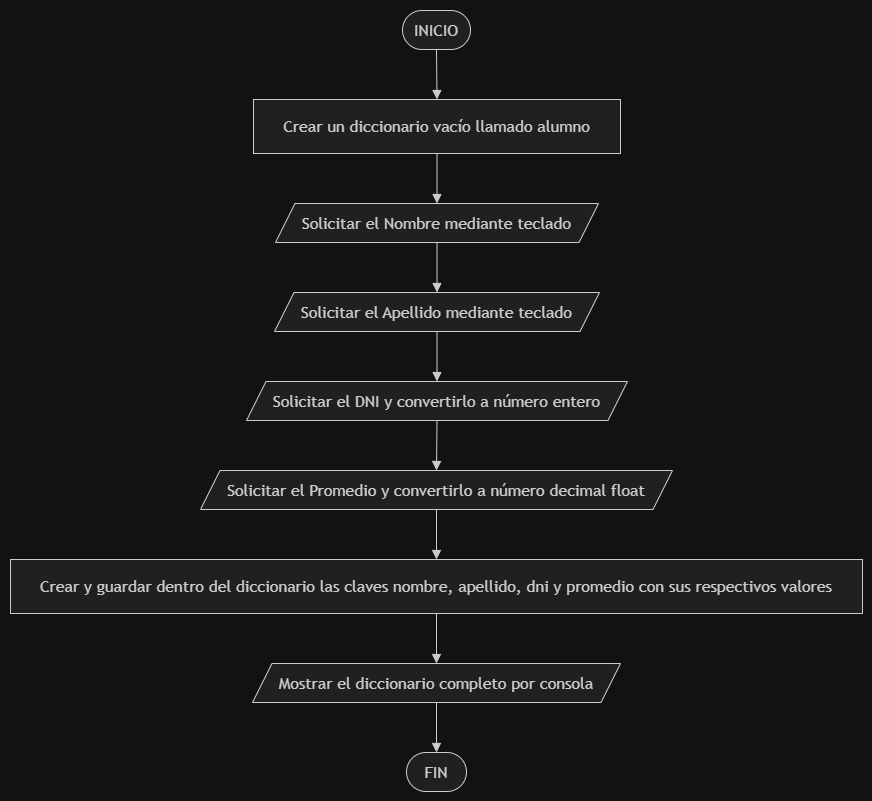

The diagram above was exported from draw.io. Its source (the exported page's mxGraphModel, read from the mxfile embedded in the PNG):
<mxGraphModel dx="3384" dy="2056" grid="1" gridSize="10" guides="1" tooltips="1" connect="1" arrows="1" fold="1" page="1" pageScale="1" pageWidth="827" pageHeight="1169" math="0" shadow="0">
  <root>
    <mxCell id="0" />
    <mxCell id="1" parent="0" />
    <mxCell id="e10" edge="1" parent="1" style="edgeStyle=orthogonalEdgeStyle;rounded=1;endArrow=classic;html=1;" value="Tráfico externo&#10;Filtrado">
      <mxGeometry relative="1" as="geometry" />
    </mxCell>
    <mxCell id="e11" edge="1" parent="1" style="edgeStyle=orthogonalEdgeStyle;rounded=1;endArrow=classic;html=1;" value="HTTPS + autenticación">
      <mxGeometry relative="1" as="geometry" />
    </mxCell>
    <mxCell id="e12" edge="1" parent="1" style="edgeStyle=orthogonalEdgeStyle;rounded=1;endArrow=classic;html=1;" value="Reglas ACL&#10;Zona privada">
      <mxGeometry relative="1" as="geometry" />
    </mxCell>
    <mxCell id="e13" edge="1" parent="1" style="edgeStyle=orthogonalEdgeStyle;rounded=1;endArrow=classic;html=1;" value="Consulta segura">
      <mxGeometry relative="1" as="geometry" />
    </mxCell>
    <mxCell id="e14" edge="1" parent="1" style="edgeStyle=orthogonalEdgeStyle;rounded=1;endArrow=classic;html=1;" value="Lectura/escritura&#10;según rol">
      <mxGeometry relative="1" as="geometry" />
    </mxCell>
    <mxCell id="e15" edge="1" parent="1" style="edgeStyle=orthogonalEdgeStyle;rounded=1;endArrow=classic;html=1;" value="Autorización interna">
      <mxGeometry relative="1" as="geometry" />
    </mxCell>
    <mxCell id="e16" edge="1" parent="1" style="edgeStyle=orthogonalEdgeStyle;rounded=1;endArrow=classic;html=1;" value="VLAN Wi-Fi&#10;sin acceso a legajos">
      <mxGeometry relative="1" as="geometry" />
    </mxCell>
    <UserObject label="" mermaidData="{&#10;  &quot;data&quot;: &quot;flowchart TD\n    A([INICIO]) --&gt; B[Crear un diccionario vacío llamado alumno]\n    B --&gt; C[/Solicitar el Nombre mediante teclado/]\n    C --&gt; D[/Solicitar el Apellido mediante teclado/]\n    D --&gt; E[/Solicitar el DNI y convertirlo a número entero/]\n    E --&gt; F[/Solicitar el Promedio y convertirlo a número decimal float/]\n    F --&gt; G[Crear y guardar dentro del diccionario las claves nombre, apellido, dni y promedio con sus respectivos valores]\n    G --&gt; H[/Mostrar el diccionario completo por consola/]\n    H --&gt; I([FIN])&quot;,&#10;  &quot;config&quot;: null&#10;}" id="05xyJUSN2ZUv2FhzOJTA-139">
      <mxCell connectable="0" parent="1" style="group;transparentBounds=1;editIcon=1;lockedGroup=0;groupPadding=10;" vertex="1">
        <mxGeometry as="geometry" />
      </mxCell>
    </UserObject>
    <UserObject label="INICIO" mermaidId="n:A" mermaidBaseStyle="html=1;rounded=1;whiteSpace=wrap;arcSize=50;strokeWidth=1;fillColor=light-dark(#ECECFF,#1f2020);strokeColor=light-dark(#9370DB,#cccccc);fontColor=light-dark(#333333,#cccccc);fontFamily=Trebuchet MS,Verdana,Arial,sans-serif;fontSize=16;" mermaidBaseValue="INICIO" id="05xyJUSN2ZUv2FhzOJTA-140">
      <mxCell parent="05xyJUSN2ZUv2FhzOJTA-139" style="html=1;rounded=1;whiteSpace=wrap;arcSize=50;strokeWidth=1;fillColor=light-dark(#ECECFF,#1f2020);strokeColor=light-dark(#9370DB,#cccccc);fontColor=light-dark(#333333,#cccccc);fontFamily=Trebuchet MS,Verdana,Arial,sans-serif;fontSize=16;" vertex="1">
        <mxGeometry height="39" width="68" x="422" y="30" as="geometry" />
      </mxCell>
    </UserObject>
    <UserObject label="Crear un diccionario vacío llamado alumno" mermaidId="n:B" mermaidBaseStyle="html=1;whiteSpace=wrap;strokeWidth=1;fillColor=light-dark(#ECECFF,#1f2020);strokeColor=light-dark(#9370DB,#cccccc);fontColor=light-dark(#333333,#cccccc);fontFamily=Trebuchet MS,Verdana,Arial,sans-serif;fontSize=16;" mermaidBaseValue="Crear un diccionario vacío llamado alumno" id="05xyJUSN2ZUv2FhzOJTA-141">
      <mxCell parent="05xyJUSN2ZUv2FhzOJTA-139" style="html=1;whiteSpace=wrap;strokeWidth=1;fillColor=light-dark(#ECECFF,#1f2020);strokeColor=light-dark(#9370DB,#cccccc);fontColor=light-dark(#333333,#cccccc);fontFamily=Trebuchet MS,Verdana,Arial,sans-serif;fontSize=16;" vertex="1">
        <mxGeometry height="54" width="367" x="273" y="119" as="geometry" />
      </mxCell>
    </UserObject>
    <UserObject label="Solicitar el Nombre mediante teclado" mermaidId="n:C" mermaidBaseStyle="html=1;shape=parallelogram;perimeter=parallelogramPerimeter;fixedSize=1;size=19.5;strokeWidth=1;whiteSpace=wrap;fillColor=light-dark(#ECECFF,#1f2020);strokeColor=light-dark(#9370DB,#cccccc);fontColor=light-dark(#333333,#cccccc);fontFamily=Trebuchet MS,Verdana,Arial,sans-serif;fontSize=16;" mermaidBaseValue="Solicitar el Nombre mediante teclado" id="05xyJUSN2ZUv2FhzOJTA-142">
      <mxCell parent="05xyJUSN2ZUv2FhzOJTA-139" style="html=1;shape=parallelogram;perimeter=parallelogramPerimeter;fixedSize=1;size=19.5;strokeWidth=1;whiteSpace=wrap;fillColor=light-dark(#ECECFF,#1f2020);strokeColor=light-dark(#9370DB,#cccccc);fontColor=light-dark(#333333,#cccccc);fontFamily=Trebuchet MS,Verdana,Arial,sans-serif;fontSize=16;" vertex="1">
        <mxGeometry height="39" width="323" x="295" y="223" as="geometry" />
      </mxCell>
    </UserObject>
    <UserObject label="Solicitar el Apellido mediante teclado" mermaidId="n:D" mermaidBaseStyle="html=1;shape=parallelogram;perimeter=parallelogramPerimeter;fixedSize=1;size=19.5;strokeWidth=1;whiteSpace=wrap;fillColor=light-dark(#ECECFF,#1f2020);strokeColor=light-dark(#9370DB,#cccccc);fontColor=light-dark(#333333,#cccccc);fontFamily=Trebuchet MS,Verdana,Arial,sans-serif;fontSize=16;" mermaidBaseValue="Solicitar el Apellido mediante teclado" id="05xyJUSN2ZUv2FhzOJTA-143">
      <mxCell parent="05xyJUSN2ZUv2FhzOJTA-139" style="html=1;shape=parallelogram;perimeter=parallelogramPerimeter;fixedSize=1;size=19.5;strokeWidth=1;whiteSpace=wrap;fillColor=light-dark(#ECECFF,#1f2020);strokeColor=light-dark(#9370DB,#cccccc);fontColor=light-dark(#333333,#cccccc);fontFamily=Trebuchet MS,Verdana,Arial,sans-serif;fontSize=16;" vertex="1">
        <mxGeometry height="39" width="325" x="294" y="312" as="geometry" />
      </mxCell>
    </UserObject>
    <UserObject label="Solicitar el DNI y convertirlo a número entero" mermaidId="n:E" mermaidBaseStyle="html=1;shape=parallelogram;perimeter=parallelogramPerimeter;fixedSize=1;size=19.5;strokeWidth=1;whiteSpace=wrap;fillColor=light-dark(#ECECFF,#1f2020);strokeColor=light-dark(#9370DB,#cccccc);fontColor=light-dark(#333333,#cccccc);fontFamily=Trebuchet MS,Verdana,Arial,sans-serif;fontSize=16;" mermaidBaseValue="Solicitar el DNI y convertirlo a número entero" id="05xyJUSN2ZUv2FhzOJTA-144">
      <mxCell parent="05xyJUSN2ZUv2FhzOJTA-139" style="html=1;shape=parallelogram;perimeter=parallelogramPerimeter;fixedSize=1;size=19.5;strokeWidth=1;whiteSpace=wrap;fillColor=light-dark(#ECECFF,#1f2020);strokeColor=light-dark(#9370DB,#cccccc);fontColor=light-dark(#333333,#cccccc);fontFamily=Trebuchet MS,Verdana,Arial,sans-serif;fontSize=16;" vertex="1">
        <mxGeometry height="39" width="381" x="266" y="401" as="geometry" />
      </mxCell>
    </UserObject>
    <UserObject label="Solicitar el Promedio y convertirlo a número decimal float" mermaidId="n:F" mermaidBaseStyle="html=1;shape=parallelogram;perimeter=parallelogramPerimeter;fixedSize=1;size=19.5;strokeWidth=1;whiteSpace=wrap;fillColor=light-dark(#ECECFF,#1f2020);strokeColor=light-dark(#9370DB,#cccccc);fontColor=light-dark(#333333,#cccccc);fontFamily=Trebuchet MS,Verdana,Arial,sans-serif;fontSize=16;" mermaidBaseValue="Solicitar el Promedio y convertirlo a número decimal float" id="05xyJUSN2ZUv2FhzOJTA-145">
      <mxCell parent="05xyJUSN2ZUv2FhzOJTA-139" style="html=1;shape=parallelogram;perimeter=parallelogramPerimeter;fixedSize=1;size=19.5;strokeWidth=1;whiteSpace=wrap;fillColor=light-dark(#ECECFF,#1f2020);strokeColor=light-dark(#9370DB,#cccccc);fontColor=light-dark(#333333,#cccccc);fontFamily=Trebuchet MS,Verdana,Arial,sans-serif;fontSize=16;" vertex="1">
        <mxGeometry height="39" width="472" x="220" y="490" as="geometry" />
      </mxCell>
    </UserObject>
    <UserObject label="Crear y guardar dentro del diccionario las claves nombre, apellido, dni y promedio con sus respectivos valores" mermaidId="n:G" mermaidBaseStyle="html=1;whiteSpace=wrap;strokeWidth=1;fillColor=light-dark(#ECECFF,#1f2020);strokeColor=light-dark(#9370DB,#cccccc);fontColor=light-dark(#333333,#cccccc);fontFamily=Trebuchet MS,Verdana,Arial,sans-serif;fontSize=16;" mermaidBaseValue="Crear y guardar dentro del diccionario las claves nombre, apellido, dni y promedio con sus respectivos valores" id="05xyJUSN2ZUv2FhzOJTA-146">
      <mxCell parent="05xyJUSN2ZUv2FhzOJTA-139" style="html=1;whiteSpace=wrap;strokeWidth=1;fillColor=light-dark(#ECECFF,#1f2020);strokeColor=light-dark(#9370DB,#cccccc);fontColor=light-dark(#333333,#cccccc);fontFamily=Trebuchet MS,Verdana,Arial,sans-serif;fontSize=16;" vertex="1">
        <mxGeometry height="54" width="852" x="30" y="579" as="geometry" />
      </mxCell>
    </UserObject>
    <UserObject label="Mostrar el diccionario completo por consola" mermaidId="n:H" mermaidBaseStyle="html=1;shape=parallelogram;perimeter=parallelogramPerimeter;fixedSize=1;size=19.5;strokeWidth=1;whiteSpace=wrap;fillColor=light-dark(#ECECFF,#1f2020);strokeColor=light-dark(#9370DB,#cccccc);fontColor=light-dark(#333333,#cccccc);fontFamily=Trebuchet MS,Verdana,Arial,sans-serif;fontSize=16;" mermaidBaseValue="Mostrar el diccionario completo por consola" id="05xyJUSN2ZUv2FhzOJTA-147">
      <mxCell parent="05xyJUSN2ZUv2FhzOJTA-139" style="html=1;shape=parallelogram;perimeter=parallelogramPerimeter;fixedSize=1;size=19.5;strokeWidth=1;whiteSpace=wrap;fillColor=light-dark(#ECECFF,#1f2020);strokeColor=light-dark(#9370DB,#cccccc);fontColor=light-dark(#333333,#cccccc);fontFamily=Trebuchet MS,Verdana,Arial,sans-serif;fontSize=16;" vertex="1">
        <mxGeometry height="39" width="368" x="272" y="683" as="geometry" />
      </mxCell>
    </UserObject>
    <UserObject label="FIN" mermaidId="n:I" mermaidBaseStyle="html=1;rounded=1;whiteSpace=wrap;arcSize=50;strokeWidth=1;fillColor=light-dark(#ECECFF,#1f2020);strokeColor=light-dark(#9370DB,#cccccc);fontColor=light-dark(#333333,#cccccc);fontFamily=Trebuchet MS,Verdana,Arial,sans-serif;fontSize=16;" mermaidBaseValue="FIN" id="05xyJUSN2ZUv2FhzOJTA-148">
      <mxCell parent="05xyJUSN2ZUv2FhzOJTA-139" style="html=1;rounded=1;whiteSpace=wrap;arcSize=50;strokeWidth=1;fillColor=light-dark(#ECECFF,#1f2020);strokeColor=light-dark(#9370DB,#cccccc);fontColor=light-dark(#333333,#cccccc);fontFamily=Trebuchet MS,Verdana,Arial,sans-serif;fontSize=16;" vertex="1">
        <mxGeometry height="39" width="60" x="426" y="772" as="geometry" />
      </mxCell>
    </UserObject>
    <UserObject label="" mermaidId="e:A-&gt;B#0" mermaidBaseStyle="curved=1;startArrow=none;endArrow=block;endSize=7;strokeColor=light-dark(#333333,#cccccc);exitX=0.5;exitY=1;entryX=0.5;entryY=0;" mermaidBaseValue="" id="05xyJUSN2ZUv2FhzOJTA-149">
      <mxCell edge="1" parent="05xyJUSN2ZUv2FhzOJTA-139" source="05xyJUSN2ZUv2FhzOJTA-140" style="curved=1;startArrow=none;endArrow=block;endSize=7;strokeColor=light-dark(#333333,#cccccc);exitX=0.5;exitY=1;entryX=0.5;entryY=0;rounded=0;" target="05xyJUSN2ZUv2FhzOJTA-141">
        <mxGeometry relative="1" as="geometry">
          <Array as="points" />
        </mxGeometry>
      </mxCell>
    </UserObject>
    <UserObject label="" mermaidId="e:B-&gt;C#0" mermaidBaseStyle="curved=1;startArrow=none;endArrow=block;endSize=7;strokeColor=light-dark(#333333,#cccccc);exitX=0.5;exitY=1;entryX=0.5;entryY=0;" mermaidBaseValue="" id="05xyJUSN2ZUv2FhzOJTA-150">
      <mxCell edge="1" parent="05xyJUSN2ZUv2FhzOJTA-139" source="05xyJUSN2ZUv2FhzOJTA-141" style="curved=1;startArrow=none;endArrow=block;endSize=7;strokeColor=light-dark(#333333,#cccccc);exitX=0.5;exitY=1;entryX=0.5;entryY=0;rounded=0;" target="05xyJUSN2ZUv2FhzOJTA-142">
        <mxGeometry relative="1" as="geometry">
          <Array as="points" />
        </mxGeometry>
      </mxCell>
    </UserObject>
    <UserObject label="" mermaidId="e:C-&gt;D#0" mermaidBaseStyle="curved=1;startArrow=none;endArrow=block;endSize=7;strokeColor=light-dark(#333333,#cccccc);exitX=0.5;exitY=1;entryX=0.5;entryY=0;" mermaidBaseValue="" id="05xyJUSN2ZUv2FhzOJTA-151">
      <mxCell edge="1" parent="05xyJUSN2ZUv2FhzOJTA-139" source="05xyJUSN2ZUv2FhzOJTA-142" style="curved=1;startArrow=none;endArrow=block;endSize=7;strokeColor=light-dark(#333333,#cccccc);exitX=0.5;exitY=1;entryX=0.5;entryY=0;rounded=0;" target="05xyJUSN2ZUv2FhzOJTA-143">
        <mxGeometry relative="1" as="geometry">
          <Array as="points" />
        </mxGeometry>
      </mxCell>
    </UserObject>
    <UserObject label="" mermaidId="e:D-&gt;E#0" mermaidBaseStyle="curved=1;startArrow=none;endArrow=block;endSize=7;strokeColor=light-dark(#333333,#cccccc);exitX=0.5;exitY=1;entryX=0.5;entryY=0;" mermaidBaseValue="" id="05xyJUSN2ZUv2FhzOJTA-152">
      <mxCell edge="1" parent="05xyJUSN2ZUv2FhzOJTA-139" source="05xyJUSN2ZUv2FhzOJTA-143" style="curved=1;startArrow=none;endArrow=block;endSize=7;strokeColor=light-dark(#333333,#cccccc);exitX=0.5;exitY=1;entryX=0.5;entryY=0;rounded=0;" target="05xyJUSN2ZUv2FhzOJTA-144">
        <mxGeometry relative="1" as="geometry">
          <Array as="points" />
        </mxGeometry>
      </mxCell>
    </UserObject>
    <UserObject label="" mermaidId="e:E-&gt;F#0" mermaidBaseStyle="curved=1;startArrow=none;endArrow=block;endSize=7;strokeColor=light-dark(#333333,#cccccc);exitX=0.5;exitY=1;entryX=0.5;entryY=0;" mermaidBaseValue="" id="05xyJUSN2ZUv2FhzOJTA-153">
      <mxCell edge="1" parent="05xyJUSN2ZUv2FhzOJTA-139" source="05xyJUSN2ZUv2FhzOJTA-144" style="curved=1;startArrow=none;endArrow=block;endSize=7;strokeColor=light-dark(#333333,#cccccc);exitX=0.5;exitY=1;entryX=0.5;entryY=0;rounded=0;" target="05xyJUSN2ZUv2FhzOJTA-145">
        <mxGeometry relative="1" as="geometry">
          <Array as="points" />
        </mxGeometry>
      </mxCell>
    </UserObject>
    <UserObject label="" mermaidId="e:F-&gt;G#0" mermaidBaseStyle="curved=1;startArrow=none;endArrow=block;endSize=7;strokeColor=light-dark(#333333,#cccccc);exitX=0.5;exitY=1;entryX=0.5;entryY=0;" mermaidBaseValue="" id="05xyJUSN2ZUv2FhzOJTA-154">
      <mxCell edge="1" parent="05xyJUSN2ZUv2FhzOJTA-139" source="05xyJUSN2ZUv2FhzOJTA-145" style="curved=1;startArrow=none;endArrow=block;endSize=7;strokeColor=light-dark(#333333,#cccccc);exitX=0.5;exitY=1;entryX=0.5;entryY=0;rounded=0;" target="05xyJUSN2ZUv2FhzOJTA-146">
        <mxGeometry relative="1" as="geometry">
          <Array as="points" />
        </mxGeometry>
      </mxCell>
    </UserObject>
    <UserObject label="" mermaidId="e:G-&gt;H#0" mermaidBaseStyle="curved=1;startArrow=none;endArrow=block;endSize=7;strokeColor=light-dark(#333333,#cccccc);exitX=0.5;exitY=1;entryX=0.5;entryY=0;" mermaidBaseValue="" id="05xyJUSN2ZUv2FhzOJTA-155">
      <mxCell edge="1" parent="05xyJUSN2ZUv2FhzOJTA-139" source="05xyJUSN2ZUv2FhzOJTA-146" style="curved=1;startArrow=none;endArrow=block;endSize=7;strokeColor=light-dark(#333333,#cccccc);exitX=0.5;exitY=1;entryX=0.5;entryY=0;rounded=0;" target="05xyJUSN2ZUv2FhzOJTA-147">
        <mxGeometry relative="1" as="geometry">
          <Array as="points" />
        </mxGeometry>
      </mxCell>
    </UserObject>
    <UserObject label="" mermaidId="e:H-&gt;I#0" mermaidBaseStyle="curved=1;startArrow=none;endArrow=block;endSize=7;strokeColor=light-dark(#333333,#cccccc);exitX=0.5;exitY=1;entryX=0.5;entryY=0;" mermaidBaseValue="" id="05xyJUSN2ZUv2FhzOJTA-156">
      <mxCell edge="1" parent="05xyJUSN2ZUv2FhzOJTA-139" source="05xyJUSN2ZUv2FhzOJTA-147" style="curved=1;startArrow=none;endArrow=block;endSize=7;strokeColor=light-dark(#333333,#cccccc);exitX=0.5;exitY=1;entryX=0.5;entryY=0;rounded=0;" target="05xyJUSN2ZUv2FhzOJTA-148">
        <mxGeometry relative="1" as="geometry">
          <Array as="points" />
        </mxGeometry>
      </mxCell>
    </UserObject>
  </root>
</mxGraphModel>